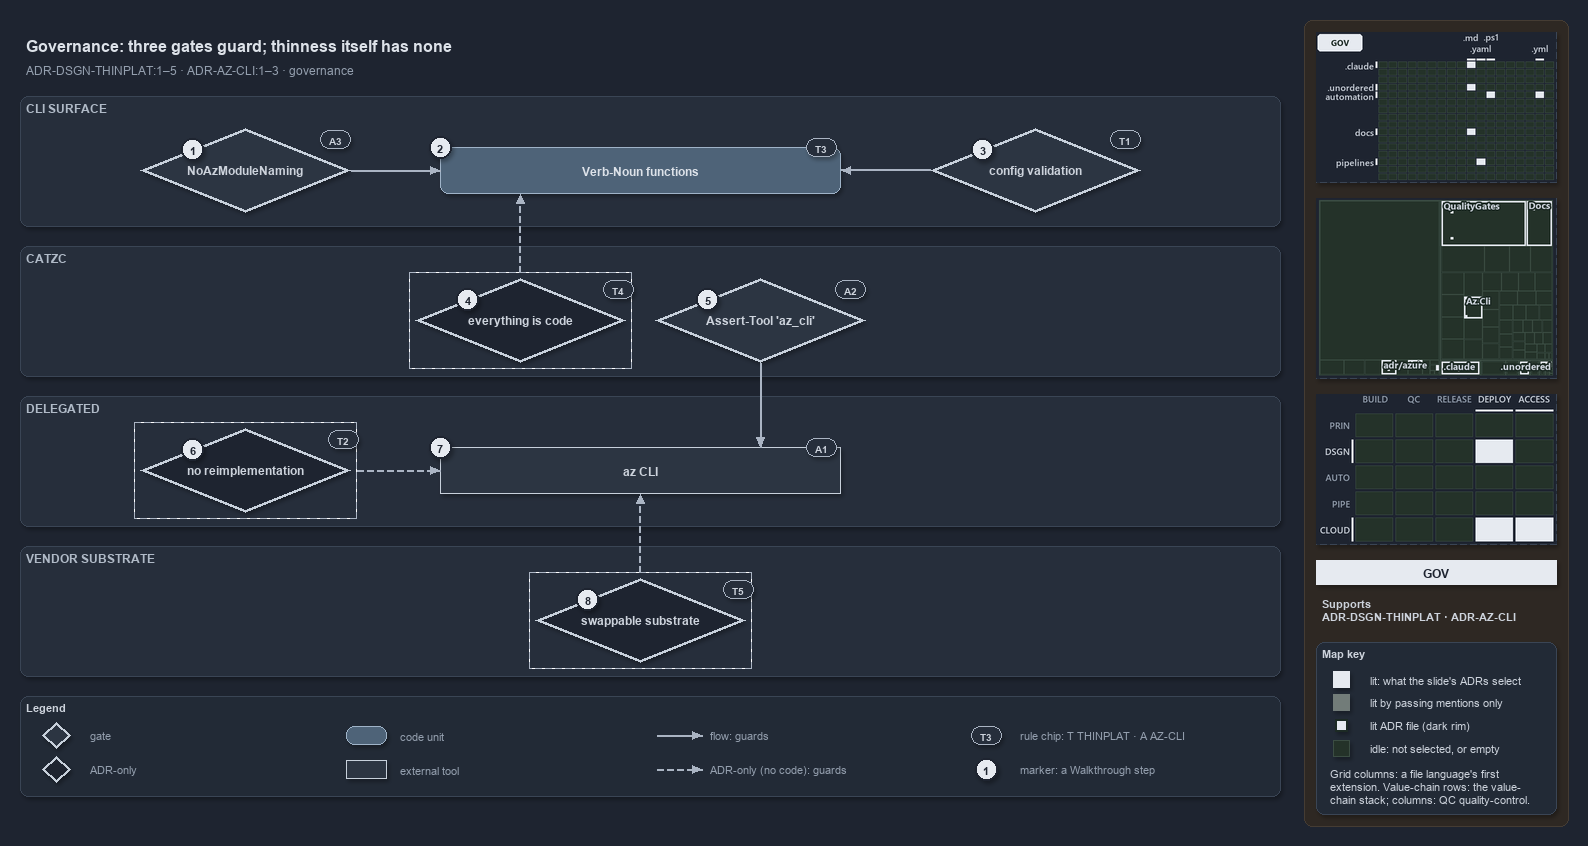

The diagram above was exported from draw.io. Its source (the exported page's mxGraphModel, read from the mxfile embedded in the PNG):
<mxGraphModel dx="1024" dy="768" grid="0" gridSize="10" guides="1" tooltips="1" connect="1" arrows="1" fold="1" page="1" pageScale="1" pageWidth="1572" pageHeight="800" background="#1E2430" math="0" shadow="1">
  <root>
    <mxCell id="0" />
    <mxCell id="1" parent="0" />
    <mxCell id="sidebar-bg" value="" style="rounded=1;arcSize=2;html=1;fillColor=#2E2823;strokeColor=#453C33;shadow=0;" vertex="1" parent="1">
      <mxGeometry x="1304" y="4" width="264" height="806" as="geometry" />
    </mxCell>
    <mxCell id="title" value="Governance: three gates guard; thinness itself has none" style="text;html=1;align=left;verticalAlign=middle;fontSize=16;fontStyle=1;fontColor=#DDE2E9;" vertex="1" parent="1">
      <mxGeometry x="20" y="14" width="1260" height="30" as="geometry" />
    </mxCell>
    <mxCell id="subtitle" value="ADR-DSGN-THINPLAT:1&amp;#8211;5 &amp;#183; ADR-AZ-CLI:1&amp;#8211;3 &amp;#183; governance" style="text;html=1;align=left;verticalAlign=middle;fontSize=12;fontColor=#949FAE;" vertex="1" parent="1">
      <mxGeometry x="20" y="44" width="1240" height="20" as="geometry" />
    </mxCell>
    <mxCell id="band-cli" value="CLI SURFACE" style="rounded=1;html=1;arcSize=3;fillColor=#262E3B;strokeColor=#3A4555;verticalAlign=top;align=left;spacingLeft=8;fontStyle=1;fontSize=12;fontColor=#B0BAC7;" vertex="1" parent="1">
      <mxGeometry x="20" y="80" width="1260" height="130" as="geometry" />
    </mxCell>
    <mxCell id="band-catzc" value="CATZC" style="rounded=1;html=1;arcSize=3;fillColor=#262E3B;strokeColor=#3A4555;verticalAlign=top;align=left;spacingLeft=8;fontStyle=1;fontSize=12;fontColor=#B0BAC7;" vertex="1" parent="1">
      <mxGeometry x="20" y="230" width="1260" height="130" as="geometry" />
    </mxCell>
    <mxCell id="band-delegated" value="DELEGATED" style="rounded=1;html=1;arcSize=3;fillColor=#262E3B;strokeColor=#3A4555;verticalAlign=top;align=left;spacingLeft=8;fontStyle=1;fontSize=12;fontColor=#B0BAC7;" vertex="1" parent="1">
      <mxGeometry x="20" y="380" width="1260" height="130" as="geometry" />
    </mxCell>
    <mxCell id="band-vendor" value="VENDOR SUBSTRATE" style="rounded=1;html=1;arcSize=3;fillColor=#262E3B;strokeColor=#3A4555;verticalAlign=top;align=left;spacingLeft=8;fontStyle=1;fontSize=12;fontColor=#B0BAC7;" vertex="1" parent="1">
      <mxGeometry x="20" y="530" width="1260" height="130" as="geometry" />
    </mxCell>
    <mxCell id="g-noaz" value="&lt;b&gt;NoAzModuleNaming&lt;/b&gt;" style="rhombus;whiteSpace=wrap;html=1;fillColor=#2C3542;strokeColor=#C7D0DB;strokeWidth=3;fontSize=12;fontColor=#CDD3DC;" vertex="1" parent="1">
      <mxGeometry x="140" y="112" width="210" height="84" as="geometry" />
    </mxCell>
    <mxCell id="m-functions" value="&lt;b&gt;Verb-Noun functions&lt;/b&gt;" style="rounded=1;whiteSpace=wrap;html=1;arcSize=20;fillColor=#4E6378;strokeColor=#9FB3C8;fontColor=#DDE2E9;fontSize=12;" vertex="1" parent="1">
      <mxGeometry x="440" y="131" width="400" height="46" as="geometry" />
    </mxCell>
    <mxCell id="g-config" value="&lt;b&gt;config validation&lt;/b&gt;" style="rhombus;whiteSpace=wrap;html=1;fillColor=#2C3542;strokeColor=#C7D0DB;strokeWidth=3;fontSize=12;fontColor=#CDD3DC;" vertex="1" parent="1">
      <mxGeometry x="930" y="112" width="210" height="84" as="geometry" />
    </mxCell>
    <mxCell id="a-eac-frame" value="" style="rounded=0;html=1;fillColor=none;strokeColor=#AAB4C3;dashed=1;" vertex="1" parent="1">
      <mxGeometry x="409" y="256" width="222" height="96" as="geometry" />
    </mxCell>
    <mxCell id="a-eac" value="&lt;b&gt;everything is code&lt;/b&gt;" style="rhombus;whiteSpace=wrap;html=1;fillColor=#1E2430;strokeColor=#C7D0DB;strokeWidth=3;dashed=1;fontSize=12;fontColor=#CDD3DC;" vertex="1" parent="1">
      <mxGeometry x="415" y="262" width="210" height="84" as="geometry" />
    </mxCell>
    <mxCell id="g-asserttool" value="&lt;b&gt;Assert-Tool 'az_cli'&lt;/b&gt;" style="rhombus;whiteSpace=wrap;html=1;fillColor=#2C3542;strokeColor=#C7D0DB;strokeWidth=3;fontSize=12;fontColor=#CDD3DC;" vertex="1" parent="1">
      <mxGeometry x="655" y="262" width="210" height="84" as="geometry" />
    </mxCell>
    <mxCell id="a-noreimpl-frame" value="" style="rounded=0;html=1;fillColor=none;strokeColor=#AAB4C3;dashed=1;" vertex="1" parent="1">
      <mxGeometry x="134" y="406" width="222" height="96" as="geometry" />
    </mxCell>
    <mxCell id="a-noreimpl" value="&lt;b&gt;no reimplementation&lt;/b&gt;" style="rhombus;whiteSpace=wrap;html=1;fillColor=#1E2430;strokeColor=#C7D0DB;strokeWidth=3;dashed=1;fontSize=12;fontColor=#CDD3DC;" vertex="1" parent="1">
      <mxGeometry x="140" y="412" width="210" height="84" as="geometry" />
    </mxCell>
    <mxCell id="x-az" value="&lt;b&gt;az CLI&lt;/b&gt;" style="rounded=0;whiteSpace=wrap;html=1;fillColor=#2C3542;strokeColor=#C7D0DB;fontSize=12;fontColor=#CDD3DC;" vertex="1" parent="1">
      <mxGeometry x="440" y="431" width="400" height="46" as="geometry" />
    </mxCell>
    <mxCell id="a-swap-frame" value="" style="rounded=0;html=1;fillColor=none;strokeColor=#AAB4C3;dashed=1;" vertex="1" parent="1">
      <mxGeometry x="529" y="556" width="222" height="96" as="geometry" />
    </mxCell>
    <mxCell id="a-swap" value="&lt;b&gt;swappable substrate&lt;/b&gt;" style="rhombus;whiteSpace=wrap;html=1;fillColor=#1E2430;strokeColor=#C7D0DB;strokeWidth=3;dashed=1;fontSize=12;fontColor=#CDD3DC;" vertex="1" parent="1">
      <mxGeometry x="535" y="562" width="210" height="84" as="geometry" />
    </mxCell>
    <mxCell id="p-edge-noaz-functions-a" value="" style="text;html=1;strokeColor=none;fillColor=none;" vertex="1" parent="1">
      <mxGeometry x="350" y="154.0" width="1" height="1" as="geometry" />
    </mxCell>
    <mxCell id="p-edge-noaz-functions-b" value="" style="text;html=1;strokeColor=none;fillColor=none;" vertex="1" parent="1">
      <mxGeometry x="440" y="154.0" width="1" height="1" as="geometry" />
    </mxCell>
    <mxCell id="edge-noaz-functions" value="" style="edgeStyle=orthogonalEdgeStyle;rounded=1;html=1;fontSize=10;endArrow=block;strokeColor=#AAB4C3;fontColor=#CDD3DC;shadow=0;" edge="1" parent="1" source="p-edge-noaz-functions-a" target="p-edge-noaz-functions-b">
      <mxGeometry relative="1" as="geometry" />
    </mxCell>
    <mxCell id="p-edge-config-functions-a" value="" style="text;html=1;strokeColor=none;fillColor=none;" vertex="1" parent="1">
      <mxGeometry x="930" y="154.0" width="1" height="1" as="geometry" />
    </mxCell>
    <mxCell id="p-edge-config-functions-b" value="" style="text;html=1;strokeColor=none;fillColor=none;" vertex="1" parent="1">
      <mxGeometry x="840" y="154.0" width="1" height="1" as="geometry" />
    </mxCell>
    <mxCell id="edge-config-functions" value="" style="edgeStyle=orthogonalEdgeStyle;rounded=1;html=1;fontSize=10;endArrow=block;strokeColor=#AAB4C3;fontColor=#CDD3DC;shadow=0;" edge="1" parent="1" source="p-edge-config-functions-a" target="p-edge-config-functions-b">
      <mxGeometry relative="1" as="geometry" />
    </mxCell>
    <mxCell id="p-edge-eac-functions-a" value="" style="text;html=1;strokeColor=none;fillColor=none;" vertex="1" parent="1">
      <mxGeometry x="520.0" y="256" width="1" height="1" as="geometry" />
    </mxCell>
    <mxCell id="p-edge-eac-functions-b" value="" style="text;html=1;strokeColor=none;fillColor=none;" vertex="1" parent="1">
      <mxGeometry x="520.0" y="177" width="1" height="1" as="geometry" />
    </mxCell>
    <mxCell id="edge-eac-functions" value="" style="edgeStyle=orthogonalEdgeStyle;rounded=1;html=1;fontSize=10;endArrow=block;strokeColor=#AAB4C3;dashed=1;fontColor=#CDD3DC;shadow=0;" edge="1" parent="1" source="p-edge-eac-functions-a" target="p-edge-eac-functions-b">
      <mxGeometry relative="1" as="geometry" />
    </mxCell>
    <mxCell id="p-edge-asserttool-az-a" value="" style="text;html=1;strokeColor=none;fillColor=none;" vertex="1" parent="1">
      <mxGeometry x="760.0" y="346" width="1" height="1" as="geometry" />
    </mxCell>
    <mxCell id="p-edge-asserttool-az-b" value="" style="text;html=1;strokeColor=none;fillColor=none;" vertex="1" parent="1">
      <mxGeometry x="760.0" y="431" width="1" height="1" as="geometry" />
    </mxCell>
    <mxCell id="edge-asserttool-az" value="" style="edgeStyle=orthogonalEdgeStyle;rounded=1;html=1;fontSize=10;endArrow=block;strokeColor=#AAB4C3;fontColor=#CDD3DC;shadow=0;" edge="1" parent="1" source="p-edge-asserttool-az-a" target="p-edge-asserttool-az-b">
      <mxGeometry relative="1" as="geometry" />
    </mxCell>
    <mxCell id="p-edge-noreimpl-az-a" value="" style="text;html=1;strokeColor=none;fillColor=none;" vertex="1" parent="1">
      <mxGeometry x="356" y="454.0" width="1" height="1" as="geometry" />
    </mxCell>
    <mxCell id="p-edge-noreimpl-az-b" value="" style="text;html=1;strokeColor=none;fillColor=none;" vertex="1" parent="1">
      <mxGeometry x="440" y="454.0" width="1" height="1" as="geometry" />
    </mxCell>
    <mxCell id="edge-noreimpl-az" value="" style="edgeStyle=orthogonalEdgeStyle;rounded=1;html=1;fontSize=10;endArrow=block;strokeColor=#AAB4C3;dashed=1;fontColor=#CDD3DC;shadow=0;" edge="1" parent="1" source="p-edge-noreimpl-az-a" target="p-edge-noreimpl-az-b">
      <mxGeometry relative="1" as="geometry" />
    </mxCell>
    <mxCell id="p-edge-swap-az-a" value="" style="text;html=1;strokeColor=none;fillColor=none;" vertex="1" parent="1">
      <mxGeometry x="640.0" y="556" width="1" height="1" as="geometry" />
    </mxCell>
    <mxCell id="p-edge-swap-az-b" value="" style="text;html=1;strokeColor=none;fillColor=none;" vertex="1" parent="1">
      <mxGeometry x="640.0" y="477" width="1" height="1" as="geometry" />
    </mxCell>
    <mxCell id="edge-swap-az" value="" style="edgeStyle=orthogonalEdgeStyle;rounded=1;html=1;fontSize=10;endArrow=block;strokeColor=#AAB4C3;dashed=1;fontColor=#CDD3DC;shadow=0;" edge="1" parent="1" source="p-edge-swap-az-a" target="p-edge-swap-az-b">
      <mxGeometry relative="1" as="geometry" />
    </mxCell>
    <mxCell id="mark-1" value="1" style="ellipse;html=1;fillColor=#E6EAF0;strokeColor=#1E2430;strokeWidth=2;fontColor=#1E2430;fontStyle=1;fontSize=11;" vertex="1" parent="1">
      <mxGeometry x="181.5" y="122.0" width="22" height="22" as="geometry" />
    </mxCell>
    <mxCell id="mark-2" value="2" style="ellipse;html=1;fillColor=#E6EAF0;strokeColor=#1E2430;strokeWidth=2;fontColor=#1E2430;fontStyle=1;fontSize=11;" vertex="1" parent="1">
      <mxGeometry x="429" y="120" width="22" height="22" as="geometry" />
    </mxCell>
    <mxCell id="mark-3" value="3" style="ellipse;html=1;fillColor=#E6EAF0;strokeColor=#1E2430;strokeWidth=2;fontColor=#1E2430;fontStyle=1;fontSize=11;" vertex="1" parent="1">
      <mxGeometry x="971.5" y="122.0" width="22" height="22" as="geometry" />
    </mxCell>
    <mxCell id="mark-4" value="4" style="ellipse;html=1;fillColor=#E6EAF0;strokeColor=#1E2430;strokeWidth=2;fontColor=#1E2430;fontStyle=1;fontSize=11;" vertex="1" parent="1">
      <mxGeometry x="456.5" y="272.0" width="22" height="22" as="geometry" />
    </mxCell>
    <mxCell id="mark-5" value="5" style="ellipse;html=1;fillColor=#E6EAF0;strokeColor=#1E2430;strokeWidth=2;fontColor=#1E2430;fontStyle=1;fontSize=11;" vertex="1" parent="1">
      <mxGeometry x="696.5" y="272.0" width="22" height="22" as="geometry" />
    </mxCell>
    <mxCell id="mark-6" value="6" style="ellipse;html=1;fillColor=#E6EAF0;strokeColor=#1E2430;strokeWidth=2;fontColor=#1E2430;fontStyle=1;fontSize=11;" vertex="1" parent="1">
      <mxGeometry x="181.5" y="422.0" width="22" height="22" as="geometry" />
    </mxCell>
    <mxCell id="mark-7" value="7" style="ellipse;html=1;fillColor=#E6EAF0;strokeColor=#1E2430;strokeWidth=2;fontColor=#1E2430;fontStyle=1;fontSize=11;" vertex="1" parent="1">
      <mxGeometry x="429" y="420" width="22" height="22" as="geometry" />
    </mxCell>
    <mxCell id="mark-8" value="8" style="ellipse;html=1;fillColor=#E6EAF0;strokeColor=#1E2430;strokeWidth=2;fontColor=#1E2430;fontStyle=1;fontSize=11;" vertex="1" parent="1">
      <mxGeometry x="576.5" y="572.0" width="22" height="22" as="geometry" />
    </mxCell>
    <mxCell id="chip-noaz" value="A3" style="rounded=1;arcSize=50;whiteSpace=wrap;html=1;fillColor=#262E3B;strokeColor=#AAB4C3;fontColor=#CDD3DC;fontStyle=1;fontSize=10.5;" vertex="1" parent="1">
      <mxGeometry x="320" y="114" width="30" height="18" as="geometry" />
    </mxCell>
    <mxCell id="chip-functions" value="T3" style="rounded=1;arcSize=50;whiteSpace=wrap;html=1;fillColor=#262E3B;strokeColor=#AAB4C3;fontColor=#CDD3DC;fontStyle=1;fontSize=10.5;" vertex="1" parent="1">
      <mxGeometry x="806" y="122" width="30" height="18" as="geometry" />
    </mxCell>
    <mxCell id="chip-config" value="T1" style="rounded=1;arcSize=50;whiteSpace=wrap;html=1;fillColor=#262E3B;strokeColor=#AAB4C3;fontColor=#CDD3DC;fontStyle=1;fontSize=10.5;" vertex="1" parent="1">
      <mxGeometry x="1110" y="114" width="30" height="18" as="geometry" />
    </mxCell>
    <mxCell id="chip-eac" value="T4" style="rounded=1;arcSize=50;whiteSpace=wrap;html=1;fillColor=#262E3B;strokeColor=#AAB4C3;fontColor=#CDD3DC;fontStyle=1;fontSize=10.5;" vertex="1" parent="1">
      <mxGeometry x="603" y="264" width="30" height="18" as="geometry" />
    </mxCell>
    <mxCell id="chip-asserttool" value="A2" style="rounded=1;arcSize=50;whiteSpace=wrap;html=1;fillColor=#262E3B;strokeColor=#AAB4C3;fontColor=#CDD3DC;fontStyle=1;fontSize=10.5;" vertex="1" parent="1">
      <mxGeometry x="835" y="264" width="30" height="18" as="geometry" />
    </mxCell>
    <mxCell id="chip-noreimpl" value="T2" style="rounded=1;arcSize=50;whiteSpace=wrap;html=1;fillColor=#262E3B;strokeColor=#AAB4C3;fontColor=#CDD3DC;fontStyle=1;fontSize=10.5;" vertex="1" parent="1">
      <mxGeometry x="328" y="414" width="30" height="18" as="geometry" />
    </mxCell>
    <mxCell id="chip-az" value="A1" style="rounded=1;arcSize=50;whiteSpace=wrap;html=1;fillColor=#262E3B;strokeColor=#AAB4C3;fontColor=#CDD3DC;fontStyle=1;fontSize=10.5;" vertex="1" parent="1">
      <mxGeometry x="806" y="422" width="30" height="18" as="geometry" />
    </mxCell>
    <mxCell id="chip-swap" value="T5" style="rounded=1;arcSize=50;whiteSpace=wrap;html=1;fillColor=#262E3B;strokeColor=#AAB4C3;fontColor=#CDD3DC;fontStyle=1;fontSize=10.5;" vertex="1" parent="1">
      <mxGeometry x="723" y="564" width="30" height="18" as="geometry" />
    </mxCell>
    <mxCell id="legend" value="&lt;b&gt;Legend&lt;/b&gt;" style="rounded=1;whiteSpace=wrap;html=1;arcSize=6;fillColor=#222A36;strokeColor=#3A4555;align=left;verticalAlign=top;spacing=8;fontSize=11;fontColor=#CDD3DC;" vertex="1" parent="1">
      <mxGeometry x="20" y="680" width="1260" height="100" as="geometry" />
    </mxCell>
    <mxCell id="legend-0" value="" style="rhombus;whiteSpace=wrap;html=1;fillColor=#2C3542;strokeColor=#C7D0DB;strokeWidth=3;fontSize=12;fontColor=#CDD3DC;" vertex="1" parent="1">
      <mxGeometry x="42" y="706" width="28" height="26" as="geometry" />
    </mxCell>
    <mxCell id="legend-0-text" value="gate" style="text;html=1;align=left;verticalAlign=middle;fontSize=11;fontColor=#949FAE;" vertex="1" parent="1">
      <mxGeometry x="84" y="709" width="250" height="20" as="geometry" />
    </mxCell>
    <mxCell id="legend-1" value="" style="rhombus;whiteSpace=wrap;html=1;fillColor=#1E2430;strokeColor=#C7D0DB;strokeWidth=3;dashed=1;fontSize=12;fontColor=#CDD3DC;" vertex="1" parent="1">
      <mxGeometry x="42" y="740" width="28" height="26" as="geometry" />
    </mxCell>
    <mxCell id="legend-1-text" value="ADR-only" style="text;html=1;align=left;verticalAlign=middle;fontSize=11;fontColor=#949FAE;" vertex="1" parent="1">
      <mxGeometry x="84" y="743" width="250" height="20" as="geometry" />
    </mxCell>
    <mxCell id="legend-2" value="" style="rounded=1;whiteSpace=wrap;html=1;arcSize=20;fillColor=#4E6378;strokeColor=#9FB3C8;fontColor=#DDE2E9;fontSize=12;" vertex="1" parent="1">
      <mxGeometry x="346" y="710" width="40" height="18" as="geometry" />
    </mxCell>
    <mxCell id="legend-2-text" value="code unit" style="text;html=1;align=left;verticalAlign=middle;fontSize=11;fontColor=#949FAE;" vertex="1" parent="1">
      <mxGeometry x="394" y="709" width="250" height="20" as="geometry" />
    </mxCell>
    <mxCell id="legend-3" value="" style="rounded=0;whiteSpace=wrap;html=1;fillColor=#2C3542;strokeColor=#C7D0DB;fontSize=12;fontColor=#CDD3DC;" vertex="1" parent="1">
      <mxGeometry x="346" y="744" width="40" height="18" as="geometry" />
    </mxCell>
    <mxCell id="legend-3-text" value="external tool" style="text;html=1;align=left;verticalAlign=middle;fontSize=11;fontColor=#949FAE;" vertex="1" parent="1">
      <mxGeometry x="394" y="743" width="250" height="20" as="geometry" />
    </mxCell>
    <mxCell id="legend-4-a" value="" style="text;html=1;strokeColor=none;fillColor=none;" vertex="1" parent="1">
      <mxGeometry x="656" y="719" width="1" height="1" as="geometry" />
    </mxCell>
    <mxCell id="legend-4-b" value="" style="text;html=1;strokeColor=none;fillColor=none;" vertex="1" parent="1">
      <mxGeometry x="702" y="719" width="1" height="1" as="geometry" />
    </mxCell>
    <mxCell id="legend-4" value="" style="edgeStyle=orthogonalEdgeStyle;rounded=1;html=1;fontSize=10;endArrow=block;strokeColor=#AAB4C3;fontColor=#CDD3DC;shadow=0;" edge="1" parent="1" source="legend-4-a" target="legend-4-b">
      <mxGeometry relative="1" as="geometry" />
    </mxCell>
    <mxCell id="legend-4-text" value="flow: guards" style="text;html=1;align=left;verticalAlign=middle;fontSize=11;fontColor=#949FAE;" vertex="1" parent="1">
      <mxGeometry x="704" y="709" width="250" height="20" as="geometry" />
    </mxCell>
    <mxCell id="legend-5-a" value="" style="text;html=1;strokeColor=none;fillColor=none;" vertex="1" parent="1">
      <mxGeometry x="656" y="753" width="1" height="1" as="geometry" />
    </mxCell>
    <mxCell id="legend-5-b" value="" style="text;html=1;strokeColor=none;fillColor=none;" vertex="1" parent="1">
      <mxGeometry x="702" y="753" width="1" height="1" as="geometry" />
    </mxCell>
    <mxCell id="legend-5" value="" style="edgeStyle=orthogonalEdgeStyle;rounded=1;html=1;fontSize=10;endArrow=block;strokeColor=#AAB4C3;dashed=1;fontColor=#CDD3DC;shadow=0;" edge="1" parent="1" source="legend-5-a" target="legend-5-b">
      <mxGeometry relative="1" as="geometry" />
    </mxCell>
    <mxCell id="legend-5-text" value="ADR-only (no code): guards" style="text;html=1;align=left;verticalAlign=middle;fontSize=11;fontColor=#949FAE;" vertex="1" parent="1">
      <mxGeometry x="704" y="743" width="250" height="20" as="geometry" />
    </mxCell>
    <mxCell id="legend-6" value="T3" style="rounded=1;arcSize=50;whiteSpace=wrap;html=1;fillColor=#262E3B;strokeColor=#AAB4C3;fontColor=#CDD3DC;fontStyle=1;fontSize=10.5;" vertex="1" parent="1">
      <mxGeometry x="971" y="710" width="30" height="18" as="geometry" />
    </mxCell>
    <mxCell id="legend-6-text" value="rule chip: T THINPLAT &amp;#183; A AZ-CLI" style="text;html=1;align=left;verticalAlign=middle;fontSize=11;fontColor=#949FAE;" vertex="1" parent="1">
      <mxGeometry x="1014" y="709" width="250" height="20" as="geometry" />
    </mxCell>
    <mxCell id="legend-7" value="1" style="ellipse;html=1;fillColor=#E6EAF0;strokeColor=#1E2430;strokeWidth=2;fontColor=#1E2430;fontStyle=1;fontSize=11;" vertex="1" parent="1">
      <mxGeometry x="975" y="742" width="22" height="22" as="geometry" />
    </mxCell>
    <mxCell id="legend-7-text" value="marker: a Walkthrough step" style="text;html=1;align=left;verticalAlign=middle;fontSize=11;fontColor=#949FAE;" vertex="1" parent="1">
      <mxGeometry x="1014" y="743" width="250" height="20" as="geometry" />
    </mxCell>
    <mxCell id="minimap-grid" value="" style="shape=image;html=1;imageAspect=0;aspect=fixed;verticalLabelPosition=bottom;strokeColor=#3A4555;dashed=1;fillColor=#222A36;image=data:image/png,(base64 omitted: 12544 chars);" vertex="1" parent="1">
      <mxGeometry x="1316" y="16" width="240" height="150" as="geometry" />
    </mxCell>
    <mxCell id="minimap-tree" value="" style="shape=image;html=1;imageAspect=0;aspect=fixed;verticalLabelPosition=bottom;strokeColor=#3A4555;dashed=1;fillColor=#222A36;image=data:image/png,(base64 omitted: 16808 chars);" vertex="1" parent="1">
      <mxGeometry x="1316" y="182" width="240" height="180" as="geometry" />
    </mxCell>
    <mxCell id="minimap-chain" value="" style="shape=image;html=1;imageAspect=0;aspect=fixed;verticalLabelPosition=bottom;strokeColor=#3A4555;dashed=1;fillColor=#222A36;image=data:image/png,(base64 omitted: 13616 chars);" vertex="1" parent="1">
      <mxGeometry x="1316" y="378" width="240" height="150" as="geometry" />
    </mxCell>
    <mxCell id="lens-badge" value="GOV" style="rounded=0;whiteSpace=wrap;html=1;align=center;verticalAlign=middle;fontSize=12;fontStyle=1;fontColor=#1E2430;fillColor=#E6EAF0;strokeColor=none;" vertex="1" parent="1">
      <mxGeometry x="1316" y="544" width="240" height="24" as="geometry" />
    </mxCell>
    <mxCell id="supports" value="&lt;b&gt;Supports&lt;/b&gt;&lt;br&gt;ADR-DSGN-THINPLAT &amp;#183; ADR-AZ-CLI" style="text;html=1;whiteSpace=wrap;align=left;verticalAlign=top;fontSize=11;fontColor=#CDD3DC;" vertex="1" parent="1">
      <mxGeometry x="1316" y="576" width="240" height="38" as="geometry" />
    </mxCell>
    <mxCell id="mapkey" value="&lt;b&gt;Map key&lt;/b&gt;" style="rounded=1;arcSize=6;whiteSpace=wrap;html=1;align=left;verticalAlign=top;fontSize=11;fontColor=#CDD3DC;fillColor=#222A36;strokeColor=#3A4555;spacingLeft=8;spacingTop=2;" vertex="1" parent="1">
      <mxGeometry x="1316" y="626" width="240" height="172" as="geometry" />
    </mxCell>
    <mxCell id="mapkey-lit" value="" style="rounded=0;html=1;fillColor=#E6EAF0;strokeColor=#E6EAF0;" vertex="1" parent="1">
      <mxGeometry x="1333.0" y="655.0" width="16" height="16" as="geometry" />
    </mxCell>
    <mxCell id="mapkey-lit-text" value="lit: what the slide's ADRs select" style="text;html=1;align=left;verticalAlign=middle;fontSize=11;fontColor=#CDD3DC;" vertex="1" parent="1">
      <mxGeometry x="1364" y="653" width="184" height="20" as="geometry" />
    </mxCell>
    <mxCell id="mapkey-touched" value="" style="rounded=0;html=1;fillColor=#727C79;strokeColor=#727C79;" vertex="1" parent="1">
      <mxGeometry x="1333.0" y="678.0" width="16" height="16" as="geometry" />
    </mxCell>
    <mxCell id="mapkey-touched-text" value="lit by passing mentions only" style="text;html=1;align=left;verticalAlign=middle;fontSize=11;fontColor=#CDD3DC;" vertex="1" parent="1">
      <mxGeometry x="1364" y="676" width="184" height="20" as="geometry" />
    </mxCell>
    <mxCell id="mapkey-adr" value="" style="rounded=0;html=1;fillColor=#E6EAF0;strokeColor=#1C2A24;strokeWidth=2;" vertex="1" parent="1">
      <mxGeometry x="1335.0" y="703.0" width="12" height="12" as="geometry" />
    </mxCell>
    <mxCell id="mapkey-adr-text" value="lit ADR file (dark rim)" style="text;html=1;align=left;verticalAlign=middle;fontSize=11;fontColor=#CDD3DC;" vertex="1" parent="1">
      <mxGeometry x="1364" y="699" width="184" height="20" as="geometry" />
    </mxCell>
    <mxCell id="mapkey-idle" value="" style="rounded=0;html=1;fillColor=#243229;strokeColor=#3B4D43;" vertex="1" parent="1">
      <mxGeometry x="1333.0" y="724.0" width="16" height="16" as="geometry" />
    </mxCell>
    <mxCell id="mapkey-idle-text" value="idle: not selected, or empty" style="text;html=1;align=left;verticalAlign=middle;fontSize=11;fontColor=#CDD3DC;" vertex="1" parent="1">
      <mxGeometry x="1364" y="722" width="184" height="20" as="geometry" />
    </mxCell>
    <mxCell id="mapkey-codes" value="Grid columns: a file language's first&lt;br&gt;extension. Value-chain rows: the value-&lt;br&gt;chain stack; columns: QC quality-control." style="text;html=1;align=left;verticalAlign=top;whiteSpace=wrap;fontSize=11;fontColor=#CDD3DC;" vertex="1" parent="1">
      <mxGeometry x="1324" y="746" width="224" height="46" as="geometry" />
    </mxCell>
  </root>
</mxGraphModel>